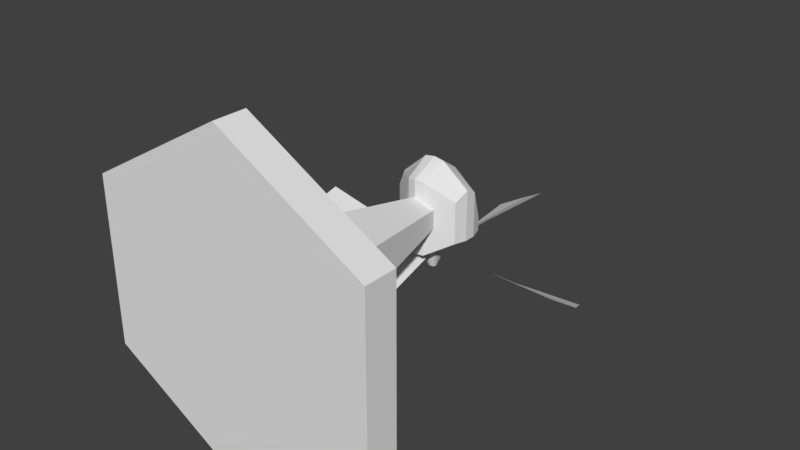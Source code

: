 # Source: Wind_Turbine.blend  (saved by Blender 2.80.75; exported with 4.5.12 LTS)
import bpy
from mathutils import Matrix  # noqa: F401  (used for matrix-valued properties, if any)

bpy.ops.wm.read_factory_settings(use_empty=True)
scene = bpy.context.scene
scene.name = 'Scene'

# ---- collections
col_collection_1 = bpy.data.collections.new('Collection 1'); scene.collection.children.link(col_collection_1)

# ---- materials (node trees are filled in below, after node groups)
mat_none = bpy.data.materials.new('None')
mat_none.alpha_threshold = 0.0
mat_none.use_transparent_shadow = False
mat_none.roughness = 0.5

# ---- material node trees

# ---- world
world_world = bpy.data.worlds.new('World'); scene.world = world_world
world_world.color = (0.05088, 0.05088, 0.05088)
world_world.use_sun_shadow = False
world_world.sun_shadow_jitter_overblur = 0.0
world_world.cycles.sampling_method = 'MANUAL'

# ---- meshes
me_tile = bpy.data.meshes.new('Tile')
me_tile.from_pydata([(0.0, 0.0, 0.0), (0.0, -1.192e-07, 1.0), (0.866, -5.96e-08, 0.5), (0.866, 5.96e-08, -0.5), (0.0, 1.192e-07, -1.0), (-0.866, 5.96e-08, -0.5), (-0.866, -5.96e-08, 0.5), (0.0, 0.2, 1.0), (0.866, 0.2, 0.5), (0.866, 0.2, -0.5), (0.0, 0.2, -1.0), (-0.866, 0.2, -0.5), (-0.866, 0.2, 0.5), (0.0, 0.3741, 0.3458), (0.2994, 0.3741, 0.1729), (0.2994, 0.3741, -0.1729), (0.0, 0.3741, -0.3458), (-0.2994, 0.3741, -0.1729), (-0.2994, 0.3741, 0.1729), (0.4641, 0.4117, 0.2679), (0.4641, 0.4117, -0.2679), (0.0, 0.4117, -0.5359), (-0.4641, 0.4117, -0.2679), (-0.4641, 0.4117, 0.2679), (0.0, 0.4117, 0.5359), (0.0, 1.489, 1.244e-07), (0.0, 1.489, 0.1036), (0.08972, 1.489, 0.0518), (0.08972, 1.489, -0.0518), (0.0, 1.489, -0.1036), (-0.08972, 1.489, -0.0518), (-0.08972, 1.489, 0.0518)], [], [(0, 2, 1), (0, 3, 2), (0, 4, 3), (0, 5, 4), (0, 6, 5), (0, 1, 6), (7, 8, 19, 24), (10, 11, 22, 21), (9, 10, 21, 20), (12, 7, 24, 23), (8, 9, 20, 19), (11, 12, 23, 22), (3, 4, 10, 9), (4, 5, 11, 10), (1, 2, 8, 7), (5, 6, 12, 11), (2, 3, 9, 8), (6, 1, 7, 12), (15, 16, 29, 28), (13, 14, 27, 26), (18, 13, 26, 31), (14, 15, 28, 27), (17, 18, 31, 30), (16, 17, 30, 29), (15, 14, 19, 20), (16, 15, 20, 21), (18, 17, 22, 23), (14, 13, 24, 19), (17, 16, 21, 22), (13, 18, 23, 24), (25, 26, 27), (25, 27, 28), (25, 28, 29), (25, 29, 30), (25, 30, 31), (25, 31, 26)])
_k = set([(1, 2), (1, 6), (2, 3), (3, 4), (4, 5), (5, 6), (7, 8), (7, 12), (8, 9), (9, 10), (10, 11), (11, 12), (13, 14), (13, 18), (14, 15), (15, 16), (16, 17), (17, 18), (19, 20), (19, 24), (20, 21), (21, 22), (22, 23), (23, 24), (26, 27), (26, 31), (27, 28), (28, 29), (29, 30), (30, 31)])
me_tile.attributes.new('sharp_edge', 'BOOLEAN', 'EDGE').data.foreach_set('value', [ (min(e.vertices), max(e.vertices)) in _k for e in me_tile.edges])
_uv = me_tile.uv_layers.new(name='UVMap')
_uv.uv.foreach_set('vector', [0.5, 0.5, 6.883e-08, 0.25, 0.0, 0.75, 0.5, 0.5, 0.5, 0.0, 6.883e-08, 0.25, 0.5, 0.5, 1.0, 0.25, 0.5, 0.0, 0.5, 0.5, 1.0, 0.75, 1.0, 0.25, 0.5, 0.5, 0.5, 1.0, 1.0, 0.75, 0.5, 0.5, 0.0, 0.75, 0.5, 1.0, 0.0, 0.75, 6.883e-08, 0.25, 6.883e-08, 0.25, 0.0, 0.75, 1.0, 0.25, 1.0, 0.75, 1.0, 0.75, 1.0, 0.25, 0.5, 0.0, 1.0, 0.25, 1.0, 0.25, 0.5, 0.0, 0.5, 1.0, 0.0, 0.75, 0.0, 0.75, 0.5, 1.0, 6.883e-08, 0.25, 0.5, 0.0, 0.5, 0.0, 6.883e-08, 0.25, 1.0, 0.75, 0.5, 1.0, 0.5, 1.0, 1.0, 0.75, 0.5, 0.0, 1.0, 0.25, 1.0, 0.25, 0.5, 0.0, 1.0, 0.25, 1.0, 0.75, 1.0, 0.75, 1.0, 0.25, 0.0, 0.75, 6.883e-08, 0.25, 6.883e-08, 0.25, 0.0, 0.75, 1.0, 0.75, 0.5, 1.0, 0.5, 1.0, 1.0, 0.75, 6.883e-08, 0.25, 0.5, 0.0, 0.5, 0.0, 6.883e-08, 0.25, 0.5, 1.0, 0.0, 0.75, 0.0, 0.75, 0.5, 1.0, 0.5, 0.3656, 0.6344, 0.4328, 0.6344, 0.4328, 0.5, 0.3656, 0.3656, 0.5672, 0.3656, 0.4328, 0.3656, 0.4328, 0.3656, 0.5672, 0.5, 0.6344, 0.3656, 0.5672, 0.3656, 0.5672, 0.5, 0.6344, 0.3656, 0.4328, 0.5, 0.3656, 0.5, 0.3656, 0.3656, 0.4328, 0.6344, 0.5672, 0.5, 0.6344, 0.5, 0.6344, 0.6344, 0.5672, 0.6344, 0.4328, 0.6344, 0.5672, 0.6344, 0.5672, 0.6344, 0.4328, 0.5, 0.3656, 0.3656, 0.4328, 6.883e-08, 0.25, 0.5, 0.0, 0.6344, 0.4328, 0.5, 0.3656, 0.5, 0.0, 1.0, 0.25, 0.5, 0.6344, 0.6344, 0.5672, 1.0, 0.75, 0.5, 1.0, 0.3656, 0.4328, 0.3656, 0.5672, 0.0, 0.75, 6.883e-08, 0.25, 0.6344, 0.5672, 0.6344, 0.4328, 1.0, 0.25, 1.0, 0.75, 0.3656, 0.5672, 0.5, 0.6344, 0.5, 1.0, 0.0, 0.75, 0.5, 0.5, 0.3656, 0.5672, 0.3656, 0.4328, 0.5, 0.5, 0.3656, 0.4328, 0.5, 0.3656, 0.5, 0.5, 0.5, 0.3656, 0.6344, 0.4328, 0.5, 0.5, 0.6344, 0.4328, 0.6344, 0.5672, 0.5, 0.5, 0.6344, 0.5672, 0.5, 0.6344, 0.5, 0.5, 0.5, 0.6344, 0.3656, 0.5672])
me_tile.materials.append(mat_none)
me_tile.use_remesh_preserve_volume = False
me_tile.use_remesh_preserve_attributes = False
me_tile.use_mirror_vertex_groups = False
me_tile.update()
me_tile.normals_split_custom_set([tuple(v) for v in zip(*[iter([0.0, -1.0, -1.192e-07, 0.0, -1.0, -1.192e-07, 0.0, -1.0, -1.192e-07, 0.0, -1.0, -1.192e-07, 0.0, -1.0, -1.192e-07, 0.0, -1.0, -1.192e-07, 0.0, -1.0, -1.192e-07, 0.0, -1.0, -1.192e-07, 0.0, -1.0, -1.192e-07, 0.0, -1.0, -1.192e-07, 0.0, -1.0, -1.192e-07, 0.0, -1.0, -1.192e-07, 0.0, -1.0, -1.192e-07, 0.0, -1.0, -1.192e-07, 0.0, -1.0, -1.192e-07, 0.0, -1.0, -1.192e-07, 0.0, -1.0, -1.192e-07, 0.0, -1.0, -1.192e-07, 0.233, 0.8848, 0.4035, 0.233, 0.8848, 0.4035, 0.233, 0.8848, 0.4035, 0.233, 0.8848, 0.4035, -0.233, 0.8848, -0.4035, -0.233, 0.8848, -0.4035, -0.233, 0.8848, -0.4035, -0.233, 0.8848, -0.4035, 0.233, 0.8848, -0.4035, 0.233, 0.8848, -0.4035, 0.233, 0.8848, -0.4035, 0.233, 0.8848, -0.4035, -0.233, 0.8848, 0.4035, -0.233, 0.8848, 0.4035, -0.233, 0.8848, 0.4035, -0.233, 0.8848, 0.4035, 0.4659, 0.8848, 8.543e-08, 0.4659, 0.8848, 8.543e-08, 0.4659, 0.8848, 8.543e-08, 0.4659, 0.8848, 8.543e-08, -0.4659, 0.8848, 8.543e-08, -0.4659, 0.8848, 8.543e-08, -0.4659, 0.8848, 8.543e-08, -0.4659, 0.8848, 8.543e-08, 0.5, 2.235e-07, -0.866, 0.5, 2.235e-07, -0.866, 0.5, 2.235e-07, -0.866, 0.5, 2.235e-07, -0.866, -0.5, 2.235e-07, -0.866, -0.5, 2.235e-07, -0.866, -0.5, 2.235e-07, -0.866, -0.5, 2.235e-07, -0.866, 0.5, -7.451e-08, 0.866, 0.5, -7.451e-08, 0.866, 0.5, -7.451e-08, 0.866, 0.5, -7.451e-08, 0.866, -1.0, 2.98e-07, 0.0, -1.0, 2.98e-07, 0.0, -1.0, 2.98e-07, 0.0, -1.0, 2.98e-07, 0.0, 1.0, 2.98e-07, 0.0, 1.0, 2.98e-07, 0.0, 1.0, 2.98e-07, 0.0, 1.0, 2.98e-07, 0.0, -0.5, -7.451e-08, 0.866, -0.5, -7.451e-08, 0.866, -0.5, -7.451e-08, 0.866, -0.5, -7.451e-08, 0.866, 0.4914, 0.1849, -0.8511, 0.4914, 0.1849, -0.8511, 0.4914, 0.1849, -0.8511, 0.4914, 0.1849, -0.8511, 0.4914, 0.1849, 0.8511, 0.4914, 0.1849, 0.8511, 0.4914, 0.1849, 0.8511, 0.4914, 0.1849, 0.8511, -0.4914, 0.1849, 0.8511, -0.4914, 0.1849, 0.8511, -0.4914, 0.1849, 0.8511, -0.4914, 0.1849, 0.8511, 0.9828, 0.1849, 0.0, 0.9828, 0.1849, 0.0, 0.9828, 0.1849, 0.0, 0.9828, 0.1849, 0.0, -0.9828, 0.1849, 0.0, -0.9828, 0.1849, 0.0, -0.9828, 0.1849, 0.0, -0.9828, 0.1849, 0.0, -0.4914, 0.1849, -0.8511, -0.4914, 0.1849, -0.8511, -0.4914, 0.1849, -0.8511, -0.4914, 0.1849, -0.8511, -0.2225, 0.9749, 2.002e-07, -0.2225, 0.9749, 2.002e-07, -0.2225, 0.9749, 2.002e-07, -0.2225, 0.9749, 2.002e-07, -0.1113, 0.9749, 0.1927, -0.1113, 0.9749, 0.1927, -0.1113, 0.9749, 0.1927, -0.1113, 0.9749, 0.1927, 0.2225, 0.9749, 2.002e-07, 0.2225, 0.9749, 2.002e-07, 0.2225, 0.9749, 2.002e-07, 0.2225, 0.9749, 2.002e-07, -0.1113, 0.9749, -0.1927, -0.1113, 0.9749, -0.1927, -0.1113, 0.9749, -0.1927, -0.1113, 0.9749, -0.1927, 0.1113, 0.9749, 0.1927, 0.1113, 0.9749, 0.1927, 0.1113, 0.9749, 0.1927, 0.1113, 0.9749, 0.1927, 0.1113, 0.9749, -0.1927, 0.1113, 0.9749, -0.1927, 0.1113, 0.9749, -0.1927, 0.1113, 0.9749, -0.1927, 0.0, 1.0, 0.0, 0.0, 1.0, 0.0, 0.0, 1.0, 0.0, 0.0, 1.0, 0.0, 0.0, 1.0, 0.0, 0.0, 1.0, 0.0, 0.0, 1.0, 0.0, 0.0, 1.0, 0.0, 0.0, 1.0, 0.0, 0.0, 1.0, 0.0, 0.0, 1.0, 0.0, 0.0, 1.0, 0.0, 0.0, 1.0, 0.0, 0.0, 1.0, 0.0, 0.0, 1.0, 0.0, 0.0, 1.0, 0.0, 0.0, 1.0, 0.0, 0.0, 1.0, 0.0])] * 3)])
me_cube = bpy.data.meshes.new('Cube')
me_cube.from_pydata([(-0.1992, 1.5, 0.1079), (-0.1992, 1.686, 0.05498), (-0.1992, 1.5, -0.15), (-0.1992, 1.722, -0.15), (-0.2239, 1.644, 0.1247), (-0.2239, 1.644, -0.15), (-0.1992, 1.5, -0.005346), (-0.1992, 1.722, -0.06705), (-0.2239, 1.644, -0.005346), (0.0, 1.39, -0.2317), (0.0, 1.797, -0.2317), (0.0, 1.39, 0.2317), (0.0, 1.739, 0.09661), (0.0, 1.672, 0.2317), (0.0, 1.672, -0.2317), (0.0, 1.797, -0.09882), (0.0, 1.39, -2.265e-07), (-0.2233, 1.575, -0.15), (-0.2233, 1.575, 0.1609), (-0.2233, 1.575, -0.005346), (0.0, 1.562, -0.2317), (0.0, 1.562, 0.3124), (-0.05351, 1.402, -0.2317), (-0.05351, 1.739, 0.09661), (-0.06266, 1.672, 0.2263), (-0.05351, 1.402, -2.284e-07), (-0.05351, 1.797, -0.2317), (-0.05351, 1.402, 0.2201), (-0.06266, 1.672, -0.2317), (-0.05351, 1.797, -0.09882), (-0.06244, 1.562, -0.2317), (-0.06244, 1.562, 0.3017), (-0.2156, 1.551, -0.15), (-0.2156, 1.551, -0.005346), (0.0, 1.494, -0.2317), (0.0, 1.507, 0.2866), (-0.2156, 1.551, 0.144), (-0.05959, 1.511, 0.2757), (-0.05959, 1.511, -0.2317), (-0.2236, 1.605, 0.1454), (-0.2236, 1.605, -0.15), (-0.2236, 1.605, -0.005346), (0.0, 1.621, -0.2317), (0.0, 1.609, 0.278), (-0.06253, 1.609, -0.2317), (-0.06253, 1.609, 0.2696), (0.0, 1.586, -0.3741), (0.0, 1.562, -0.385), (-0.02507, 1.561, -0.3741), (-0.01913, 1.577, -0.3741), (0.0, 1.539, -0.3741), (-0.01813, 1.543, -0.3741)], [], [(8, 7, 3, 5), (24, 23, 1, 4), (29, 7, 1, 23), (45, 24, 4, 39), (41, 8, 5, 40), (39, 4, 8, 41), (26, 3, 7, 29), (4, 1, 7, 8), (22, 9, 16, 25), (44, 28, 14, 42), (25, 16, 11, 27), (28, 26, 10, 14), (44, 42, 46, 49), (36, 18, 19, 33), (33, 19, 17, 32), (37, 31, 18, 36), (35, 21, 31, 37), (32, 17, 30, 38), (5, 3, 26, 28), (6, 25, 27, 0), (40, 5, 28, 44), (2, 22, 25, 6), (10, 26, 29, 15), (43, 13, 24, 45), (15, 29, 23, 12), (13, 12, 23, 24), (2, 32, 38, 22), (11, 35, 37, 27), (27, 37, 36, 0), (6, 33, 32, 2), (0, 36, 33, 6), (22, 38, 34, 9), (21, 43, 45, 31), (17, 40, 44, 30), (20, 34, 50, 47), (18, 39, 41, 19), (19, 41, 40, 17), (31, 45, 39, 18), (51, 48, 47, 50), (48, 49, 46, 47), (42, 20, 47, 46), (30, 44, 49, 48), (34, 38, 51, 50), (38, 30, 48, 51)])
_uv = me_cube.uv_layers.new(name='UVMap')
_uv.uv.foreach_set('vector', [0.5, 0.125, 0.625, 0.125, 0.625, 0.25, 0.5, 0.25, 0.5, 0.9375, 0.625, 0.9375, 0.625, 1.0, 0.5, 1.0, 0.8125, 0.625, 0.875, 0.625, 0.875, 0.75, 0.8125, 0.75, 0.4688, 0.9375, 0.5, 0.9375, 0.5, 1.0, 0.4688, 1.0, 0.4688, 0.125, 0.5, 0.125, 0.5, 0.25, 0.4688, 0.25, 0.4688, 0.0, 0.5, 0.0, 0.5, 0.125, 0.4688, 0.125, 0.8125, 0.5, 0.875, 0.5, 0.875, 0.625, 0.8125, 0.625, 0.5, 0.0, 0.625, 0.0, 0.625, 0.125, 0.5, 0.125, 0.1875, 0.5, 0.25, 0.5, 0.25, 0.625, 0.1875, 0.625, 0.4688, 0.3125, 0.5, 0.3125, 0.5, 0.375, 0.4688, 0.375, 0.1875, 0.625, 0.25, 0.625, 0.25, 0.75, 0.1875, 0.75, 0.5, 0.3125, 0.625, 0.3125, 0.625, 0.375, 0.5, 0.375, 0.4688, 0.3125, 0.4688, 0.375, 0.4688, 0.375, 0.4688, 0.3125, 0.4062, 0.0, 0.4375, 0.0, 0.4375, 0.125, 0.4062, 0.125, 0.4062, 0.125, 0.4375, 0.125, 0.4375, 0.25, 0.4062, 0.25, 0.4062, 0.9375, 0.4375, 0.9375, 0.4375, 1.0, 0.4062, 1.0, 0.4062, 0.875, 0.4375, 0.875, 0.4375, 0.9375, 0.4062, 0.9375, 0.4062, 0.25, 0.4375, 0.25, 0.4375, 0.3125, 0.4062, 0.3125, 0.5, 0.25, 0.625, 0.25, 0.625, 0.3125, 0.5, 0.3125, 0.125, 0.625, 0.1875, 0.625, 0.1875, 0.75, 0.125, 0.75, 0.4688, 0.25, 0.5, 0.25, 0.5, 0.3125, 0.4688, 0.3125, 0.125, 0.5, 0.1875, 0.5, 0.1875, 0.625, 0.125, 0.625, 0.75, 0.5, 0.8125, 0.5, 0.8125, 0.625, 0.75, 0.625, 0.4688, 0.875, 0.5, 0.875, 0.5, 0.9375, 0.4688, 0.9375, 0.75, 0.625, 0.8125, 0.625, 0.8125, 0.75, 0.75, 0.75, 0.5, 0.875, 0.625, 0.875, 0.625, 0.9375, 0.5, 0.9375, 0.375, 0.25, 0.4062, 0.25, 0.4062, 0.3125, 0.375, 0.3125, 0.375, 0.875, 0.4062, 0.875, 0.4062, 0.9375, 0.375, 0.9375, 0.375, 0.9375, 0.4062, 0.9375, 0.4062, 1.0, 0.375, 1.0, 0.375, 0.125, 0.4062, 0.125, 0.4062, 0.25, 0.375, 0.25, 0.375, 0.0, 0.4062, 0.0, 0.4062, 0.125, 0.375, 0.125, 0.375, 0.3125, 0.4062, 0.3125, 0.4062, 0.375, 0.375, 0.375, 0.4375, 0.875, 0.4688, 0.875, 0.4688, 0.9375, 0.4375, 0.9375, 0.4375, 0.25, 0.4688, 0.25, 0.4688, 0.3125, 0.4375, 0.3125, 0.0, 0.0, 0.0, 0.0, 0.0, 0.0, 0.0, 0.0, 0.4375, 0.0, 0.4688, 0.0, 0.4688, 0.125, 0.4375, 0.125, 0.4375, 0.125, 0.4688, 0.125, 0.4688, 0.25, 0.4375, 0.25, 0.4375, 0.9375, 0.4688, 0.9375, 0.4688, 1.0, 0.4375, 1.0, 0.4062, 0.3125, 0.4375, 0.3125, 0.4375, 0.375, 0.4062, 0.375, 0.4375, 0.3125, 0.4688, 0.3125, 0.4688, 0.375, 0.4375, 0.375, 0.0, 0.0, 0.0, 0.0, 0.0, 0.0, 0.0, 0.0, 0.4375, 0.3125, 0.4688, 0.3125, 0.4688, 0.3125, 0.4375, 0.3125, 0.4062, 0.375, 0.4062, 0.3125, 0.4062, 0.3125, 0.4062, 0.375, 0.4062, 0.3125, 0.4375, 0.3125, 0.4375, 0.3125, 0.4062, 0.3125])
me_cube.use_remesh_preserve_volume = False
me_cube.use_remesh_preserve_attributes = False
me_cube.use_mirror_vertex_groups = False
me_cube.update()
me_circle = bpy.data.meshes.new('Circle')
me_circle.from_pydata([(1.616e-08, 2.842e-15, 1.745e-08), (-0.1505, -0.901, 0.08922), (0.1526, -0.901, -0.08414), (-0.071, -0.4505, 0.05254), (-0.001962, -0.9659, -0.005649), (0.07086, -0.4505, -0.05198)], [], [(0, 5, 3), (5, 2, 4), (5, 4, 3), (3, 4, 1)])
_uv = me_circle.uv_layers.new(name='UVMap')
_uv.uv.foreach_set('vector', [0.5, 0.5, 0.6085, 0.2748, 0.3915, 0.2748, 0.6085, 0.2748, 0.7169, 0.04952, 0.5, 0.04952, 0.6085, 0.2748, 0.5, 0.04952, 0.3915, 0.2748, 0.3915, 0.2748, 0.5, 0.04952, 0.2831, 0.04952])
me_circle.use_remesh_preserve_volume = False
me_circle.use_remesh_preserve_attributes = False
me_circle.use_mirror_vertex_groups = False
me_circle.update()

# ---- objects
ob_base = bpy.data.objects.new('Base', me_tile)
ob_head = bpy.data.objects.new('Head', me_cube)
ob_blade = bpy.data.objects.new('Blade', me_circle)
ob_pivot = bpy.data.objects.new('Pivot', None)

# ---- transforms, parenting, visibility, modifiers, constraints
ob_base.location = (0.0, 0.0, 0.0)
ob_base.lineart.crease_threshold = 0.0
ob_head.parent = ob_base
ob_head.location = (0.0, 0.0, 0.0)
ob_head.lineart.crease_threshold = 0.0
_m = ob_head.modifiers.new('Mirror', 'MIRROR')
ob_blade.parent = ob_head
ob_blade.location = (0.0, 1.56, -0.2868)
ob_blade.lineart.crease_threshold = 0.0
_m = ob_blade.modifiers.new('Array', 'ARRAY')
_m.count = 4
_m.use_constant_offset = True
_m.constant_offset_displace = (0.0, 0.0, 0.0)
_m.use_relative_offset = False
_m.relative_offset_displace = (0.0, 0.0, 0.0)
_m.use_object_offset = True
_m.offset_object = ob_pivot
ob_pivot.parent = ob_blade
ob_pivot.matrix_parent_inverse = Matrix(((1.0, -0.0, 0.0, -0.0), (-0.0, 1.0, -0.0, -1.56), (0.0, -0.0, 1.0, 0.2868), (-0.0, 0.0, -0.0, 1.0)))
ob_pivot.location = (0.0, 1.56, -0.2868)
ob_pivot.rotation_euler = (0.0, 0.0, 1.571)
ob_pivot.lineart.crease_threshold = 0.0

# ---- collection membership
col_collection_1.objects.link(ob_base)
col_collection_1.objects.link(ob_head)
col_collection_1.objects.link(ob_blade)
col_collection_1.objects.link(ob_pivot)

# ---- scene / render settings (as saved in the file)
scene.frame_start = 1; scene.frame_end = 250; scene.frame_set(14)
scene.render.engine = 'BLENDER_EEVEE_NEXT'
scene.render.resolution_percentage = 50
scene.render.dither_intensity = 0.0
scene.cycles.use_denoising = False
scene.cycles.samples = 128
scene.cycles.sampling_pattern = 'TABULATED_SOBOL'
scene.cycles.use_adaptive_sampling = False
scene.cycles.use_light_tree = False
scene.cycles.blur_glossy = 0.0
scene.cycles.sample_clamp_indirect = 0.0
scene.view_settings.view_transform = 'Standard'
bpy.context.view_layer.update()

# ---- added for rendering (the .blend has no active camera and no usable light): camera, sun
cam_auto = bpy.data.cameras.new('AutoCamera')
cam_auto.lens = 50.0
cam_auto.sensor_width = 36.0
cam_auto.clip_end = 1000.0
ob_auto_camera = bpy.data.objects.new('AutoCamera', cam_auto)
scene.collection.objects.link(ob_auto_camera)
ob_auto_camera.location = (3.47569, -2.90788, 2.78055)
ob_auto_camera.rotation_euler = (1.09748, -7.21219e-08, 0.694738)
scene.camera = ob_auto_camera
light_auto_sun = bpy.data.lights.new('AutoSun', 'SUN')
light_auto_sun.energy = 3.0
light_auto_sun.angle = 0.0523599
ob_auto_sun = bpy.data.objects.new('AutoSun', light_auto_sun)
scene.collection.objects.link(ob_auto_sun)
ob_auto_sun.rotation_euler = (0.872665, 0.174533, 0.523599)
bpy.context.view_layer.update()
